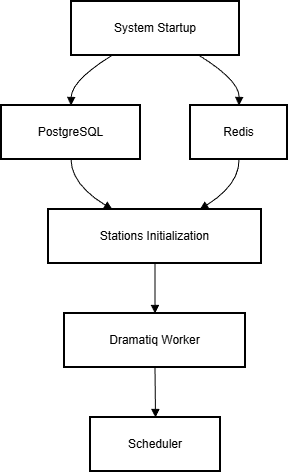

The diagram above was exported from draw.io. Its source (the exported page's mxGraphModel, read from the mxfile embedded in the PNG):
<mxGraphModel dx="1426" dy="777" grid="1" gridSize="10" guides="1" tooltips="1" connect="1" arrows="1" fold="1" page="1" pageScale="1" pageWidth="827" pageHeight="1169" math="0" shadow="0">
  <root>
    <mxCell id="0" />
    <mxCell id="1" parent="0" />
    <mxCell id="2" parent="1" style="whiteSpace=wrap;strokeWidth=2;" value="System Startup" vertex="1">
      <mxGeometry height="54" width="168" x="78" y="8" as="geometry" />
    </mxCell>
    <mxCell id="3" parent="1" style="whiteSpace=wrap;strokeWidth=2;" value="PostgreSQL" vertex="1">
      <mxGeometry height="54" width="139" x="8" y="112" as="geometry" />
    </mxCell>
    <mxCell id="4" parent="1" style="whiteSpace=wrap;strokeWidth=2;" value="Redis" vertex="1">
      <mxGeometry height="54" width="97" x="197" y="112" as="geometry" />
    </mxCell>
    <mxCell id="5" parent="1" style="whiteSpace=wrap;strokeWidth=2;" value="Stations Initialization" vertex="1">
      <mxGeometry height="54" width="213" x="55" y="216" as="geometry" />
    </mxCell>
    <mxCell id="6" parent="1" style="whiteSpace=wrap;strokeWidth=2;" value="Dramatiq Worker" vertex="1">
      <mxGeometry height="54" width="181" x="71" y="320" as="geometry" />
    </mxCell>
    <mxCell id="7" parent="1" style="whiteSpace=wrap;strokeWidth=2;" value="Scheduler" vertex="1">
      <mxGeometry height="54" width="130" x="97" y="424" as="geometry" />
    </mxCell>
    <mxCell id="9" edge="1" parent="1" source="2" style="curved=1;startArrow=none;endArrow=block;exitX=0.24;exitY=1;entryX=0.5;entryY=0;" target="3" value="">
      <mxGeometry relative="1" as="geometry">
        <Array as="points">
          <mxPoint x="78" y="87" />
        </Array>
      </mxGeometry>
    </mxCell>
    <mxCell id="10" edge="1" parent="1" source="2" style="curved=1;startArrow=none;endArrow=block;exitX=0.76;exitY=1;entryX=0.5;entryY=0;" target="4" value="">
      <mxGeometry relative="1" as="geometry">
        <Array as="points">
          <mxPoint x="246" y="87" />
        </Array>
      </mxGeometry>
    </mxCell>
    <mxCell id="11" edge="1" parent="1" source="3" style="curved=1;startArrow=none;endArrow=block;exitX=0.5;exitY=1;entryX=0.3;entryY=0;" target="5" value="">
      <mxGeometry relative="1" as="geometry">
        <Array as="points">
          <mxPoint x="78" y="191" />
        </Array>
      </mxGeometry>
    </mxCell>
    <mxCell id="12" edge="1" parent="1" source="4" style="curved=1;startArrow=none;endArrow=block;exitX=0.5;exitY=1;entryX=0.71;entryY=0;" target="5" value="">
      <mxGeometry relative="1" as="geometry">
        <Array as="points">
          <mxPoint x="246" y="191" />
        </Array>
      </mxGeometry>
    </mxCell>
    <mxCell id="13" edge="1" parent="1" source="5" style="curved=1;startArrow=none;endArrow=block;exitX=0.5;exitY=1;entryX=0.5;entryY=0;" target="6" value="">
      <mxGeometry relative="1" as="geometry">
        <Array as="points" />
      </mxGeometry>
    </mxCell>
    <mxCell id="14" edge="1" parent="1" source="6" style="curved=1;startArrow=none;endArrow=block;exitX=0.5;exitY=1;entryX=0.5;entryY=0;" target="7" value="">
      <mxGeometry relative="1" as="geometry">
        <Array as="points" />
      </mxGeometry>
    </mxCell>
  </root>
</mxGraphModel>